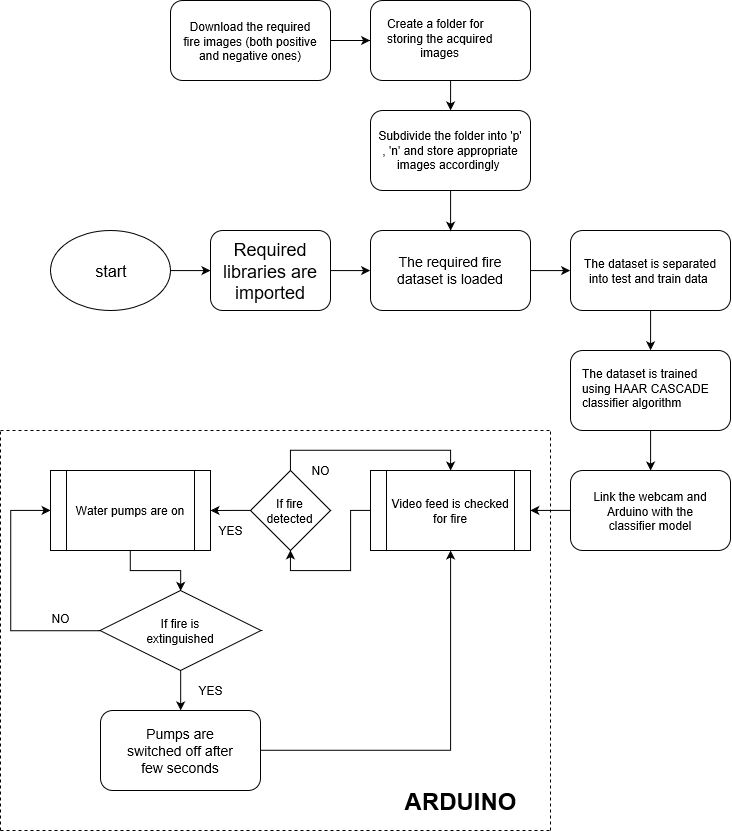

The diagram above was exported from draw.io. Its source (the exported page's mxGraphModel, read from the mxfile embedded in the PNG):
<mxGraphModel grid="1" dx="656" dy="370" gridSize="10" guides="1" tooltips="1" connect="1" arrows="1" fold="1" page="1" pageScale="1" pageWidth="827" pageHeight="1169" math="0" shadow="0">
  <root>
    <mxCell id="0" />
    <mxCell id="1" parent="0" />
    <mxCell id="oumNUn8K6gTDJ2rB7doi-24" parent="1" style="edgeStyle=orthogonalEdgeStyle;rounded=0;html=1;jettySize=auto;orthogonalLoop=1;" edge="1" source="oumNUn8K6gTDJ2rB7doi-1" target="oumNUn8K6gTDJ2rB7doi-4">
      <mxGeometry as="geometry" relative="1" />
    </mxCell>
    <mxCell id="oumNUn8K6gTDJ2rB7doi-1" value="" parent="1" style="ellipse;whiteSpace=wrap;html=1;" vertex="1">
      <mxGeometry as="geometry" x="80" y="320" width="120" height="80" />
    </mxCell>
    <mxCell id="oumNUn8K6gTDJ2rB7doi-2" value="&lt;font size=&quot;3&quot;&gt;start&lt;/font&gt;" parent="1" style="text;html=1;strokeColor=none;fillColor=none;align=center;verticalAlign=middle;whiteSpace=wrap;rounded=0;" vertex="1">
      <mxGeometry as="geometry" x="117.5" y="342.5" width="45" height="35" />
    </mxCell>
    <mxCell id="oumNUn8K6gTDJ2rB7doi-3" value="" parent="1" style="rounded=1;whiteSpace=wrap;html=1;" vertex="1">
      <mxGeometry as="geometry" x="240" y="320" width="120" height="80" />
    </mxCell>
    <mxCell id="oumNUn8K6gTDJ2rB7doi-26" parent="1" style="edgeStyle=orthogonalEdgeStyle;rounded=0;html=1;entryX=0;entryY=0.5;jettySize=auto;orthogonalLoop=1;" edge="1" source="oumNUn8K6gTDJ2rB7doi-4" target="oumNUn8K6gTDJ2rB7doi-6">
      <mxGeometry as="geometry" relative="1" />
    </mxCell>
    <mxCell id="oumNUn8K6gTDJ2rB7doi-4" value="&lt;font style=&quot;font-size: 18px&quot;&gt;Required libraries are imported&lt;/font&gt;&lt;br&gt;" parent="1" style="text;html=1;strokeColor=none;fillColor=none;align=center;verticalAlign=middle;whiteSpace=wrap;rounded=0;" vertex="1">
      <mxGeometry as="geometry" x="240" y="335" width="120" height="50" />
    </mxCell>
    <mxCell id="oumNUn8K6gTDJ2rB7doi-27" parent="1" style="edgeStyle=orthogonalEdgeStyle;rounded=0;html=1;entryX=0;entryY=0.5;jettySize=auto;orthogonalLoop=1;" edge="1" source="oumNUn8K6gTDJ2rB7doi-6" target="oumNUn8K6gTDJ2rB7doi-8">
      <mxGeometry as="geometry" relative="1" />
    </mxCell>
    <mxCell id="oumNUn8K6gTDJ2rB7doi-6" value="" parent="1" style="rounded=1;whiteSpace=wrap;html=1;" vertex="1">
      <mxGeometry as="geometry" x="400" y="320" width="160" height="80" />
    </mxCell>
    <mxCell id="oumNUn8K6gTDJ2rB7doi-7" value="&lt;font style=&quot;font-size: 14px&quot;&gt;The required fire dataset is loaded&lt;/font&gt;" parent="1" style="text;html=1;strokeColor=none;fillColor=none;align=center;verticalAlign=middle;whiteSpace=wrap;rounded=0;" vertex="1">
      <mxGeometry as="geometry" x="415" y="330" width="130" height="60" />
    </mxCell>
    <mxCell id="oumNUn8K6gTDJ2rB7doi-36" parent="1" style="edgeStyle=orthogonalEdgeStyle;rounded=0;html=1;entryX=0.5;entryY=0;jettySize=auto;orthogonalLoop=1;" edge="1" source="oumNUn8K6gTDJ2rB7doi-8" target="oumNUn8K6gTDJ2rB7doi-30">
      <mxGeometry as="geometry" relative="1" />
    </mxCell>
    <mxCell id="oumNUn8K6gTDJ2rB7doi-8" value="" parent="1" style="rounded=1;whiteSpace=wrap;html=1;" vertex="1">
      <mxGeometry as="geometry" x="600" y="320" width="160" height="80" />
    </mxCell>
    <mxCell id="oumNUn8K6gTDJ2rB7doi-17" parent="1" style="edgeStyle=orthogonalEdgeStyle;rounded=0;html=1;exitX=0.5;exitY=1;entryX=0.5;entryY=0;jettySize=auto;orthogonalLoop=1;" edge="1" source="oumNUn8K6gTDJ2rB7doi-9" target="oumNUn8K6gTDJ2rB7doi-6">
      <mxGeometry as="geometry" relative="1" />
    </mxCell>
    <mxCell id="oumNUn8K6gTDJ2rB7doi-9" value="" parent="1" style="rounded=1;whiteSpace=wrap;html=1;" vertex="1">
      <mxGeometry as="geometry" x="400" y="200" width="160" height="80" />
    </mxCell>
    <mxCell id="oumNUn8K6gTDJ2rB7doi-11" value="Subdivide the folder into 'p' , 'n' and store appropriate images accordingly&amp;nbsp;&lt;br&gt;" parent="1" style="text;html=1;strokeColor=none;fillColor=none;align=center;verticalAlign=middle;whiteSpace=wrap;rounded=0;" vertex="1">
      <mxGeometry as="geometry" x="405" y="205" width="150" height="70" />
    </mxCell>
    <mxCell id="oumNUn8K6gTDJ2rB7doi-19" parent="1" style="edgeStyle=orthogonalEdgeStyle;rounded=0;html=1;entryX=0.5;entryY=0;jettySize=auto;orthogonalLoop=1;" edge="1" source="oumNUn8K6gTDJ2rB7doi-12" target="oumNUn8K6gTDJ2rB7doi-9">
      <mxGeometry as="geometry" relative="1" />
    </mxCell>
    <mxCell id="oumNUn8K6gTDJ2rB7doi-12" value="" parent="1" style="rounded=1;whiteSpace=wrap;html=1;" vertex="1">
      <mxGeometry as="geometry" x="400" y="90" width="160" height="80" />
    </mxCell>
    <mxCell id="oumNUn8K6gTDJ2rB7doi-14" value="Create a folder for&amp;nbsp;&lt;br&gt;storing the acquired&amp;nbsp;&lt;br&gt;&amp;nbsp; &amp;nbsp; &amp;nbsp; &amp;nbsp; &amp;nbsp; images" parent="1" style="text;html=1;" vertex="1">
      <mxGeometry as="geometry" x="415" y="100" width="130" height="60" />
    </mxCell>
    <mxCell id="oumNUn8K6gTDJ2rB7doi-23" parent="1" style="edgeStyle=orthogonalEdgeStyle;rounded=0;html=1;entryX=0;entryY=0.5;jettySize=auto;orthogonalLoop=1;" edge="1" source="oumNUn8K6gTDJ2rB7doi-20" target="oumNUn8K6gTDJ2rB7doi-12">
      <mxGeometry as="geometry" relative="1" />
    </mxCell>
    <mxCell id="oumNUn8K6gTDJ2rB7doi-20" value="" parent="1" style="rounded=1;whiteSpace=wrap;html=1;" vertex="1">
      <mxGeometry as="geometry" x="200" y="90" width="160" height="80" />
    </mxCell>
    <mxCell id="oumNUn8K6gTDJ2rB7doi-21" value="Download the required fire images (both positive and negative ones)&lt;br&gt;" parent="1" style="text;html=1;strokeColor=none;fillColor=none;align=center;verticalAlign=middle;whiteSpace=wrap;rounded=0;" vertex="1">
      <mxGeometry as="geometry" x="210" y="90" width="140" height="80" />
    </mxCell>
    <mxCell id="oumNUn8K6gTDJ2rB7doi-29" value="The dataset is separated into test and train data&amp;nbsp;" parent="1" style="text;html=1;strokeColor=none;fillColor=none;align=center;verticalAlign=middle;whiteSpace=wrap;rounded=0;" vertex="1">
      <mxGeometry as="geometry" x="610" y="335" width="140" height="50" />
    </mxCell>
    <mxCell id="oumNUn8K6gTDJ2rB7doi-40" parent="1" style="edgeStyle=orthogonalEdgeStyle;rounded=0;html=1;entryX=0.5;entryY=0;jettySize=auto;orthogonalLoop=1;" edge="1" source="oumNUn8K6gTDJ2rB7doi-30" target="oumNUn8K6gTDJ2rB7doi-37">
      <mxGeometry as="geometry" relative="1" />
    </mxCell>
    <mxCell id="oumNUn8K6gTDJ2rB7doi-30" value="" parent="1" style="rounded=1;whiteSpace=wrap;html=1;" vertex="1">
      <mxGeometry as="geometry" x="600" y="440" width="160" height="80" />
    </mxCell>
    <mxCell id="oumNUn8K6gTDJ2rB7doi-35" value="&lt;span&gt;The dataset is trained&amp;nbsp;&lt;br&gt;using HAAR CASCADE&amp;nbsp;&lt;br&gt;classifier algorithm&amp;nbsp;&lt;/span&gt;&lt;br&gt;" parent="1" style="text;html=1;" vertex="1">
      <mxGeometry as="geometry" x="610" y="450" width="140" height="60" />
    </mxCell>
    <mxCell id="oumNUn8K6gTDJ2rB7doi-54" parent="1" style="edgeStyle=orthogonalEdgeStyle;rounded=0;html=1;entryX=1;entryY=0.5;jettySize=auto;orthogonalLoop=1;" edge="1" source="oumNUn8K6gTDJ2rB7doi-37" target="oumNUn8K6gTDJ2rB7doi-49">
      <mxGeometry as="geometry" relative="1" />
    </mxCell>
    <mxCell id="oumNUn8K6gTDJ2rB7doi-37" value="" parent="1" style="rounded=1;whiteSpace=wrap;html=1;" vertex="1">
      <mxGeometry as="geometry" x="600" y="560" width="160" height="80" />
    </mxCell>
    <mxCell id="oumNUn8K6gTDJ2rB7doi-38" value="Link the webcam and Arduino with the classifier model&lt;br&gt;" parent="1" style="text;html=1;strokeColor=none;fillColor=none;align=center;verticalAlign=middle;whiteSpace=wrap;rounded=0;" vertex="1">
      <mxGeometry as="geometry" x="615" y="570" width="130" height="60" />
    </mxCell>
    <mxCell id="oumNUn8K6gTDJ2rB7doi-71" parent="1" style="edgeStyle=orthogonalEdgeStyle;rounded=0;html=1;exitX=0;exitY=0.5;entryX=0.5;entryY=1;jettySize=auto;orthogonalLoop=1;" edge="1" source="oumNUn8K6gTDJ2rB7doi-49" target="oumNUn8K6gTDJ2rB7doi-52">
      <mxGeometry as="geometry" relative="1" />
    </mxCell>
    <mxCell id="oumNUn8K6gTDJ2rB7doi-49" value="" parent="1" style="shape=process;whiteSpace=wrap;html=1;backgroundOutline=1;" vertex="1">
      <mxGeometry as="geometry" x="400" y="560" width="160" height="80" />
    </mxCell>
    <mxCell id="oumNUn8K6gTDJ2rB7doi-51" value="Video feed is checked for fire&lt;br&gt;" parent="1" style="text;html=1;strokeColor=none;fillColor=none;align=center;verticalAlign=middle;whiteSpace=wrap;rounded=0;" vertex="1">
      <mxGeometry as="geometry" x="415" y="575" width="130" height="50" />
    </mxCell>
    <mxCell id="oumNUn8K6gTDJ2rB7doi-56" parent="1" style="edgeStyle=orthogonalEdgeStyle;rounded=0;html=1;entryX=1;entryY=0.5;jettySize=auto;orthogonalLoop=1;" edge="1" source="oumNUn8K6gTDJ2rB7doi-52">
      <mxGeometry as="geometry" relative="1">
        <mxPoint as="targetPoint" x="240" y="600" />
      </mxGeometry>
    </mxCell>
    <mxCell id="oumNUn8K6gTDJ2rB7doi-72" parent="1" style="edgeStyle=orthogonalEdgeStyle;rounded=0;html=1;jettySize=auto;orthogonalLoop=1;entryX=0.5;entryY=0;" edge="1" source="oumNUn8K6gTDJ2rB7doi-52" target="oumNUn8K6gTDJ2rB7doi-49">
      <mxGeometry as="geometry" relative="1">
        <mxPoint as="targetPoint" x="480" y="520" />
        <Array as="points">
          <mxPoint x="320" y="540" />
          <mxPoint x="480" y="540" />
        </Array>
      </mxGeometry>
    </mxCell>
    <mxCell id="oumNUn8K6gTDJ2rB7doi-52" value="" parent="1" style="rhombus;whiteSpace=wrap;html=1;" vertex="1">
      <mxGeometry as="geometry" x="280" y="560" width="80" height="80" />
    </mxCell>
    <mxCell id="oumNUn8K6gTDJ2rB7doi-55" value="If fire detected&lt;br&gt;" parent="1" style="text;html=1;strokeColor=none;fillColor=none;align=center;verticalAlign=middle;whiteSpace=wrap;rounded=0;" vertex="1">
      <mxGeometry as="geometry" x="300" y="590" width="40" height="20" />
    </mxCell>
    <mxCell id="oumNUn8K6gTDJ2rB7doi-58" value="YES&lt;br&gt;" parent="1" style="text;html=1;strokeColor=none;fillColor=none;align=center;verticalAlign=middle;whiteSpace=wrap;rounded=0;" vertex="1">
      <mxGeometry as="geometry" x="240" y="610" width="40" height="20" />
    </mxCell>
    <mxCell id="oumNUn8K6gTDJ2rB7doi-59" value="NO&lt;br&gt;" parent="1" style="text;html=1;strokeColor=none;fillColor=none;align=center;verticalAlign=middle;whiteSpace=wrap;rounded=0;" vertex="1">
      <mxGeometry as="geometry" x="330" y="550" width="40" height="20" />
    </mxCell>
    <mxCell id="oumNUn8K6gTDJ2rB7doi-69" parent="1" style="edgeStyle=orthogonalEdgeStyle;rounded=0;html=1;exitX=0.5;exitY=1;entryX=0.5;entryY=0;jettySize=auto;orthogonalLoop=1;" edge="1" source="oumNUn8K6gTDJ2rB7doi-62" target="oumNUn8K6gTDJ2rB7doi-64">
      <mxGeometry as="geometry" relative="1" />
    </mxCell>
    <mxCell id="oumNUn8K6gTDJ2rB7doi-62" value="" parent="1" style="shape=process;whiteSpace=wrap;html=1;backgroundOutline=1;" vertex="1">
      <mxGeometry as="geometry" x="80" y="560" width="160" height="80" />
    </mxCell>
    <mxCell id="oumNUn8K6gTDJ2rB7doi-63" value="Water pumps are on&lt;br&gt;" parent="1" style="text;html=1;strokeColor=none;fillColor=none;align=center;verticalAlign=middle;whiteSpace=wrap;rounded=0;" vertex="1">
      <mxGeometry as="geometry" x="100" y="570" width="120" height="60" />
    </mxCell>
    <mxCell id="oumNUn8K6gTDJ2rB7doi-70" parent="1" style="edgeStyle=orthogonalEdgeStyle;rounded=0;html=1;exitX=0;exitY=0.5;entryX=0;entryY=0.5;jettySize=auto;orthogonalLoop=1;" edge="1" source="oumNUn8K6gTDJ2rB7doi-64" target="oumNUn8K6gTDJ2rB7doi-62">
      <mxGeometry as="geometry" relative="1">
        <Array as="points">
          <mxPoint x="40" y="720" />
          <mxPoint x="40" y="600" />
        </Array>
      </mxGeometry>
    </mxCell>
    <mxCell id="oumNUn8K6gTDJ2rB7doi-76" parent="1" style="edgeStyle=orthogonalEdgeStyle;rounded=0;html=1;entryX=0.5;entryY=0;jettySize=auto;orthogonalLoop=1;" edge="1" source="oumNUn8K6gTDJ2rB7doi-64" target="oumNUn8K6gTDJ2rB7doi-75">
      <mxGeometry as="geometry" relative="1" />
    </mxCell>
    <mxCell id="oumNUn8K6gTDJ2rB7doi-64" value="" parent="1" style="rhombus;whiteSpace=wrap;html=1;" vertex="1">
      <mxGeometry as="geometry" x="129.5" y="680" width="161" height="80" />
    </mxCell>
    <mxCell id="oumNUn8K6gTDJ2rB7doi-65" value="If fire is extinguished&lt;br&gt;" parent="1" style="text;html=1;strokeColor=none;fillColor=none;align=center;verticalAlign=middle;whiteSpace=wrap;rounded=0;" vertex="1">
      <mxGeometry as="geometry" x="185.5" y="697.5" width="49" height="45" />
    </mxCell>
    <mxCell id="oumNUn8K6gTDJ2rB7doi-73" value="YES&lt;br&gt;" parent="1" style="text;html=1;strokeColor=none;fillColor=none;align=center;verticalAlign=middle;whiteSpace=wrap;rounded=0;" vertex="1">
      <mxGeometry as="geometry" x="220" y="770" width="40" height="20" />
    </mxCell>
    <mxCell id="oumNUn8K6gTDJ2rB7doi-74" value="NO&lt;br&gt;" parent="1" style="text;html=1;strokeColor=none;fillColor=none;align=center;verticalAlign=middle;whiteSpace=wrap;rounded=0;" vertex="1">
      <mxGeometry as="geometry" x="70" y="697.5" width="40" height="20" />
    </mxCell>
    <mxCell id="oumNUn8K6gTDJ2rB7doi-78" parent="1" style="edgeStyle=orthogonalEdgeStyle;rounded=0;html=1;jettySize=auto;orthogonalLoop=1;" edge="1" source="oumNUn8K6gTDJ2rB7doi-75" target="oumNUn8K6gTDJ2rB7doi-49">
      <mxGeometry as="geometry" relative="1" />
    </mxCell>
    <mxCell id="oumNUn8K6gTDJ2rB7doi-75" value="" parent="1" style="rounded=1;whiteSpace=wrap;html=1;" vertex="1">
      <mxGeometry as="geometry" x="130" y="800" width="160" height="80" />
    </mxCell>
    <mxCell id="oumNUn8K6gTDJ2rB7doi-77" value="&lt;font style=&quot;font-size: 14px&quot;&gt;Pumps are switched off after few seconds&lt;/font&gt;&lt;br&gt;" parent="1" style="text;html=1;strokeColor=none;fillColor=none;align=center;verticalAlign=middle;whiteSpace=wrap;rounded=0;" vertex="1">
      <mxGeometry as="geometry" x="150" y="820" width="120" height="40" />
    </mxCell>
    <mxCell id="oumNUn8K6gTDJ2rB7doi-79" value="" parent="1" style="endArrow=none;dashed=1;html=1;" edge="1">
      <mxGeometry as="geometry" relative="1" width="50" height="50">
        <mxPoint as="sourcePoint" x="30" y="920" />
        <mxPoint as="targetPoint" x="30" y="520" />
      </mxGeometry>
    </mxCell>
    <mxCell id="oumNUn8K6gTDJ2rB7doi-80" value="" parent="1" style="endArrow=none;dashed=1;html=1;" edge="1">
      <mxGeometry as="geometry" relative="1" width="50" height="50">
        <mxPoint as="sourcePoint" x="30" y="920" />
        <mxPoint as="targetPoint" x="580" y="920" />
      </mxGeometry>
    </mxCell>
    <mxCell id="oumNUn8K6gTDJ2rB7doi-81" value="" parent="1" style="endArrow=none;dashed=1;html=1;" edge="1">
      <mxGeometry as="geometry" relative="1" width="50" height="50">
        <mxPoint as="sourcePoint" x="580" y="920" />
        <mxPoint as="targetPoint" x="580" y="520" />
      </mxGeometry>
    </mxCell>
    <mxCell id="oumNUn8K6gTDJ2rB7doi-82" value="" parent="1" style="endArrow=none;dashed=1;html=1;" edge="1">
      <mxGeometry as="geometry" relative="1" width="50" height="50">
        <mxPoint as="sourcePoint" x="30" y="520" />
        <mxPoint as="targetPoint" x="580" y="520" />
      </mxGeometry>
    </mxCell>
    <mxCell id="oumNUn8K6gTDJ2rB7doi-83" value="&lt;b&gt;&lt;font style=&quot;font-size: 24px&quot;&gt;ARDUINO&lt;/font&gt;&lt;/b&gt;&lt;br&gt;" parent="1" style="text;html=1;strokeColor=none;fillColor=none;align=center;verticalAlign=middle;whiteSpace=wrap;rounded=0;" vertex="1">
      <mxGeometry as="geometry" x="470" y="880" width="40" height="20" />
    </mxCell>
  </root>
</mxGraphModel>